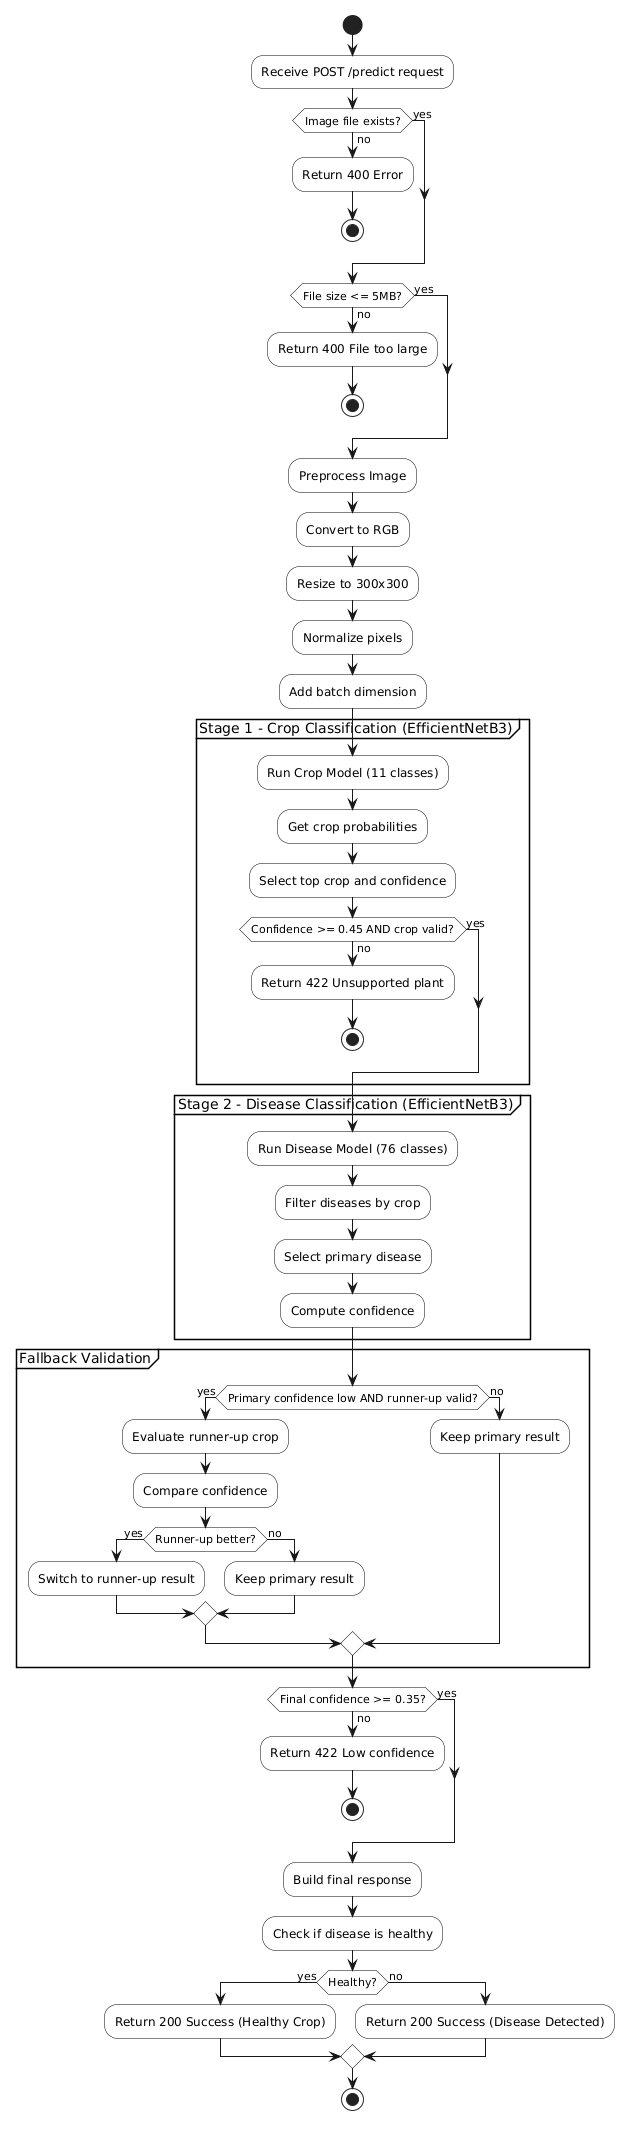

The diagram above was rendered by PlantUML. Its source (embedded in the PNG):
@startuml
skinparam activity {
  BackgroundColor white
  BorderColor black
  DiamondBackgroundColor white
  DiamondBorderColor black
  Shadowing false
}

start

:Receive POST /predict request;

if (Image file exists?) then (no)
  :Return 400 Error;
  stop
else (yes)
endif

if (File size <= 5MB?) then (no)
  :Return 400 File too large;
  stop
else (yes)
endif

:Preprocess Image;
:Convert to RGB;
:Resize to 300x300;
:Normalize pixels;
:Add batch dimension;

partition "Stage 1 - Crop Classification (EfficientNetB3)" {

  :Run Crop Model (11 classes);
  :Get crop probabilities;
  :Select top crop and confidence;

  if (Confidence >= 0.45 AND crop valid?) then (no)
    :Return 422 Unsupported plant;
    stop
  else (yes)
  endif
}

partition "Stage 2 - Disease Classification (EfficientNetB3)" {

  :Run Disease Model (76 classes);
  :Filter diseases by crop;

  :Select primary disease;
  :Compute confidence;

}

partition "Fallback Validation" {

  if (Primary confidence low AND runner-up valid?) then (yes)
    :Evaluate runner-up crop;
    :Compare confidence;

    if (Runner-up better?) then (yes)
      :Switch to runner-up result;
    else (no)
      :Keep primary result;
    endif
  else (no)
    :Keep primary result;
  endif
}

if (Final confidence >= 0.35?) then (no)
  :Return 422 Low confidence;
  stop
else (yes)
endif

:Build final response;
:Check if disease is healthy;

if (Healthy?) then (yes)
  :Return 200 Success (Healthy Crop);
else (no)
  :Return 200 Success (Disease Detected);
endif

stop
@enduml